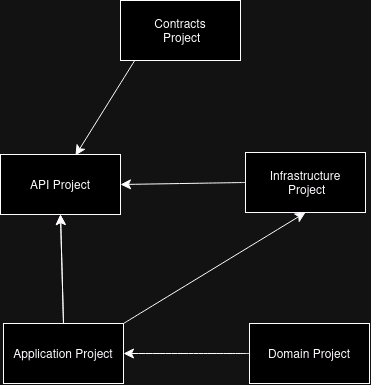

The diagram above was exported from draw.io. Its source (the exported page's mxGraphModel, read from the mxfile embedded in the PNG):
<mxGraphModel dx="1860" dy="1328" grid="0" gridSize="10" guides="1" tooltips="1" connect="1" arrows="1" fold="1" page="0" pageScale="1" pageWidth="850" pageHeight="1100" math="0" shadow="0">
  <root>
    <mxCell id="0" />
    <mxCell id="1" parent="0" />
    <mxCell id="T_cZPfUEDPdRp-b8HKWC-1" value="&lt;div&gt;API Project&lt;/div&gt;" style="rounded=0;whiteSpace=wrap;html=1;" parent="1" vertex="1">
      <mxGeometry x="37" y="-22" width="120" height="60" as="geometry" />
    </mxCell>
    <mxCell id="T_cZPfUEDPdRp-b8HKWC-2" value="&lt;div&gt;Infrastructure&lt;/div&gt;&lt;div&gt;&amp;nbsp;Project&lt;/div&gt;" style="rounded=0;whiteSpace=wrap;html=1;" parent="1" vertex="1">
      <mxGeometry x="282" y="-24" width="120" height="60" as="geometry" />
    </mxCell>
    <mxCell id="T_cZPfUEDPdRp-b8HKWC-3" value="&lt;div&gt;Application Project&lt;/div&gt;" style="rounded=0;whiteSpace=wrap;html=1;" parent="1" vertex="1">
      <mxGeometry x="40" y="147" width="120" height="60" as="geometry" />
    </mxCell>
    <mxCell id="T_cZPfUEDPdRp-b8HKWC-4" value="&lt;div&gt;Contracts&lt;/div&gt;&lt;div&gt;&amp;nbsp;Project&lt;/div&gt;" style="rounded=0;whiteSpace=wrap;html=1;" parent="1" vertex="1">
      <mxGeometry x="157" y="-176" width="120" height="60" as="geometry" />
    </mxCell>
    <mxCell id="T_cZPfUEDPdRp-b8HKWC-5" value="&lt;div&gt;Domain Project&lt;/div&gt;" style="rounded=0;whiteSpace=wrap;html=1;" parent="1" vertex="1">
      <mxGeometry x="286" y="147" width="120" height="60" as="geometry" />
    </mxCell>
    <mxCell id="T_cZPfUEDPdRp-b8HKWC-6" value="" style="endArrow=classic;html=1;rounded=0;fontSize=12;startSize=8;endSize=8;curved=1;exitX=1;exitY=0;exitDx=0;exitDy=0;" parent="1" source="T_cZPfUEDPdRp-b8HKWC-3" edge="1">
      <mxGeometry width="50" height="50" relative="1" as="geometry">
        <mxPoint x="307.5" y="38" as="sourcePoint" />
        <mxPoint x="342" y="36" as="targetPoint" />
      </mxGeometry>
    </mxCell>
    <mxCell id="T_cZPfUEDPdRp-b8HKWC-7" value="" style="endArrow=classic;html=1;rounded=0;fontSize=12;startSize=8;endSize=8;curved=1;exitX=0.5;exitY=0;exitDx=0;exitDy=0;entryX=0.5;entryY=1;entryDx=0;entryDy=0;" parent="1" source="T_cZPfUEDPdRp-b8HKWC-3" target="T_cZPfUEDPdRp-b8HKWC-1" edge="1">
      <mxGeometry width="50" height="50" relative="1" as="geometry">
        <mxPoint x="91" y="38" as="sourcePoint" />
        <mxPoint x="103" y="41" as="targetPoint" />
      </mxGeometry>
    </mxCell>
    <mxCell id="T_cZPfUEDPdRp-b8HKWC-8" value="" style="endArrow=classic;html=1;rounded=0;fontSize=12;startSize=8;endSize=8;curved=1;entryX=0.625;entryY=0.017;entryDx=0;entryDy=0;entryPerimeter=0;" parent="1" target="T_cZPfUEDPdRp-b8HKWC-1" edge="1">
      <mxGeometry width="50" height="50" relative="1" as="geometry">
        <mxPoint x="171.25" y="-116" as="sourcePoint" />
        <mxPoint x="22.75" y="-9" as="targetPoint" />
      </mxGeometry>
    </mxCell>
    <mxCell id="T_cZPfUEDPdRp-b8HKWC-9" value="" style="endArrow=classic;html=1;rounded=0;fontSize=12;startSize=8;endSize=8;curved=1;exitX=0;exitY=0.5;exitDx=0;exitDy=0;entryX=1;entryY=0.5;entryDx=0;entryDy=0;" parent="1" source="T_cZPfUEDPdRp-b8HKWC-5" target="T_cZPfUEDPdRp-b8HKWC-3" edge="1">
      <mxGeometry width="50" height="50" relative="1" as="geometry">
        <mxPoint x="153" y="410" as="sourcePoint" />
        <mxPoint x="335" y="299" as="targetPoint" />
      </mxGeometry>
    </mxCell>
    <mxCell id="T_cZPfUEDPdRp-b8HKWC-10" value="" style="endArrow=classic;html=1;rounded=0;fontSize=12;startSize=8;endSize=8;curved=1;exitX=0.5;exitY=0;exitDx=0;exitDy=0;entryX=0.5;entryY=1;entryDx=0;entryDy=0;" parent="1" source="T_cZPfUEDPdRp-b8HKWC-3" target="T_cZPfUEDPdRp-b8HKWC-1" edge="1">
      <mxGeometry width="50" height="50" relative="1" as="geometry">
        <mxPoint x="91" y="38" as="sourcePoint" />
        <mxPoint x="103" y="41" as="targetPoint" />
      </mxGeometry>
    </mxCell>
    <mxCell id="T_cZPfUEDPdRp-b8HKWC-11" value="" style="endArrow=classic;html=1;rounded=0;fontSize=12;startSize=8;endSize=8;curved=1;exitX=0;exitY=0.5;exitDx=0;exitDy=0;entryX=1;entryY=0.5;entryDx=0;entryDy=0;" parent="1" source="T_cZPfUEDPdRp-b8HKWC-2" target="T_cZPfUEDPdRp-b8HKWC-1" edge="1">
      <mxGeometry width="50" height="50" relative="1" as="geometry">
        <mxPoint x="356" y="-126" as="sourcePoint" />
        <mxPoint x="406" y="-176" as="targetPoint" />
      </mxGeometry>
    </mxCell>
  </root>
</mxGraphModel>